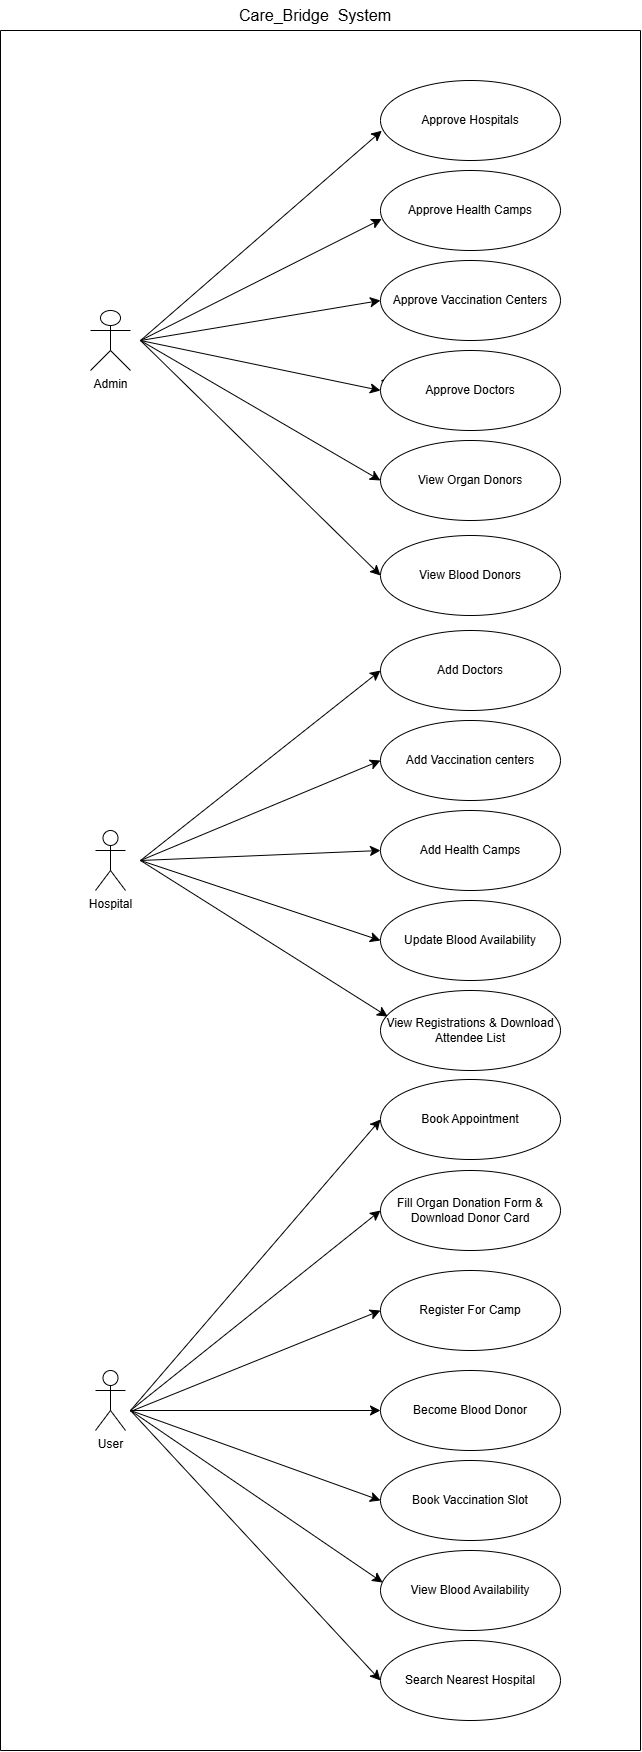

The diagram above was exported from draw.io. Its source (the exported page's mxGraphModel, read from the mxfile embedded in the PNG):
<mxGraphModel dx="1026" dy="608" grid="1" gridSize="10" guides="1" tooltips="1" connect="1" arrows="1" fold="1" page="1" pageScale="1" pageWidth="827" pageHeight="1169" math="0" shadow="0">
  <root>
    <mxCell id="0" />
    <mxCell id="1" parent="0" />
    <mxCell id="PlqxAXFFt6wsVssGFlbR-1" parent="1" style="ellipse;whiteSpace=wrap;html=1;" value="Approve Hospitals" vertex="1">
      <mxGeometry height="80" width="180" x="460" y="90" as="geometry" />
    </mxCell>
    <mxCell id="PlqxAXFFt6wsVssGFlbR-31" edge="1" parent="1" source="PlqxAXFFt6wsVssGFlbR-2" style="edgeStyle=none;curved=1;rounded=0;orthogonalLoop=1;jettySize=auto;html=1;fontSize=12;startSize=8;endSize=8;">
      <mxGeometry relative="1" as="geometry">
        <mxPoint x="460" y="390" as="targetPoint" />
      </mxGeometry>
    </mxCell>
    <mxCell id="PlqxAXFFt6wsVssGFlbR-2" parent="1" style="ellipse;whiteSpace=wrap;html=1;" value="Approve Doctors" vertex="1">
      <mxGeometry height="80" width="180" x="460" y="360" as="geometry" />
    </mxCell>
    <mxCell id="PlqxAXFFt6wsVssGFlbR-3" parent="1" style="ellipse;whiteSpace=wrap;html=1;" value="Book Vaccination Slot" vertex="1">
      <mxGeometry height="80" width="180" x="460" y="1470" as="geometry" />
    </mxCell>
    <mxCell id="PlqxAXFFt6wsVssGFlbR-4" parent="1" style="ellipse;whiteSpace=wrap;html=1;" value="Become Blood Donor" vertex="1">
      <mxGeometry height="80" width="180" x="460" y="1380" as="geometry" />
    </mxCell>
    <mxCell id="PlqxAXFFt6wsVssGFlbR-5" parent="1" style="ellipse;whiteSpace=wrap;html=1;" value="Book Appointment" vertex="1">
      <mxGeometry height="80" width="180" x="460" y="1089" as="geometry" />
    </mxCell>
    <mxCell id="PlqxAXFFt6wsVssGFlbR-6" parent="1" style="ellipse;whiteSpace=wrap;html=1;" value="Fill Organ Donation Form &amp;amp; Download Donor Card" vertex="1">
      <mxGeometry height="80" width="180" x="460" y="1180" as="geometry" />
    </mxCell>
    <mxCell id="PlqxAXFFt6wsVssGFlbR-7" parent="1" style="ellipse;whiteSpace=wrap;html=1;" value="View Registrations &amp;amp; Download Attendee List" vertex="1">
      <mxGeometry height="80" width="180" x="460" y="1000" as="geometry" />
    </mxCell>
    <mxCell id="PlqxAXFFt6wsVssGFlbR-8" parent="1" style="ellipse;whiteSpace=wrap;html=1;" value="Update Blood Availability" vertex="1">
      <mxGeometry height="80" width="180" x="460" y="910" as="geometry" />
    </mxCell>
    <mxCell id="PlqxAXFFt6wsVssGFlbR-9" parent="1" style="ellipse;whiteSpace=wrap;html=1;" value="Add Health Camps" vertex="1">
      <mxGeometry height="80" width="180" x="460" y="820" as="geometry" />
    </mxCell>
    <mxCell id="PlqxAXFFt6wsVssGFlbR-10" parent="1" style="ellipse;whiteSpace=wrap;html=1;" value="Search Nearest Hospital" vertex="1">
      <mxGeometry height="80" width="180" x="460" y="1650" as="geometry" />
    </mxCell>
    <mxCell id="PlqxAXFFt6wsVssGFlbR-11" parent="1" style="ellipse;whiteSpace=wrap;html=1;" value="Add Doctors" vertex="1">
      <mxGeometry height="80" width="180" x="460" y="640" as="geometry" />
    </mxCell>
    <mxCell id="PlqxAXFFt6wsVssGFlbR-12" parent="1" style="ellipse;whiteSpace=wrap;html=1;" value="Add Vaccination centers" vertex="1">
      <mxGeometry height="80" width="180" x="460" y="730" as="geometry" />
    </mxCell>
    <mxCell id="PlqxAXFFt6wsVssGFlbR-13" parent="1" style="ellipse;whiteSpace=wrap;html=1;" value="View Blood Availability" vertex="1">
      <mxGeometry height="80" width="180" x="460" y="1560" as="geometry" />
    </mxCell>
    <mxCell id="PlqxAXFFt6wsVssGFlbR-14" parent="1" style="ellipse;whiteSpace=wrap;html=1;" value="View Blood Donors" vertex="1">
      <mxGeometry height="80" width="180" x="460" y="545" as="geometry" />
    </mxCell>
    <mxCell id="PlqxAXFFt6wsVssGFlbR-15" parent="1" style="ellipse;whiteSpace=wrap;html=1;" value="View Organ Donors" vertex="1">
      <mxGeometry height="80" width="180" x="460" y="450" as="geometry" />
    </mxCell>
    <mxCell id="PlqxAXFFt6wsVssGFlbR-16" parent="1" style="ellipse;whiteSpace=wrap;html=1;" value="Register For Camp" vertex="1">
      <mxGeometry height="80" width="180" x="460" y="1280" as="geometry" />
    </mxCell>
    <mxCell id="PlqxAXFFt6wsVssGFlbR-17" parent="1" style="ellipse;whiteSpace=wrap;html=1;" value="Approve Vaccination Centers" vertex="1">
      <mxGeometry height="80" width="180" x="460" y="270" as="geometry" />
    </mxCell>
    <mxCell id="PlqxAXFFt6wsVssGFlbR-18" parent="1" style="ellipse;whiteSpace=wrap;html=1;" value="Approve Health Camps" vertex="1">
      <mxGeometry height="80" width="180" x="460" y="180" as="geometry" />
    </mxCell>
    <mxCell id="PlqxAXFFt6wsVssGFlbR-19" parent="1" style="shape=umlActor;verticalLabelPosition=bottom;verticalAlign=top;html=1;outlineConnect=0;" value="Admin" vertex="1">
      <mxGeometry height="60" width="40" x="170" y="320" as="geometry" />
    </mxCell>
    <mxCell id="PlqxAXFFt6wsVssGFlbR-20" parent="1" style="shape=umlActor;verticalLabelPosition=bottom;verticalAlign=top;html=1;outlineConnect=0;" value="Hospital" vertex="1">
      <mxGeometry height="60" width="30" x="175" y="840" as="geometry" />
    </mxCell>
    <mxCell id="PlqxAXFFt6wsVssGFlbR-21" parent="1" style="shape=umlActor;verticalLabelPosition=bottom;verticalAlign=top;html=1;outlineConnect=0;" value="User" vertex="1">
      <mxGeometry height="60" width="30" x="175" y="1380" as="geometry" />
    </mxCell>
    <mxCell id="PlqxAXFFt6wsVssGFlbR-27" edge="1" parent="1" style="endArrow=classic;html=1;rounded=0;fontSize=12;startSize=8;endSize=8;curved=1;entryX=0.007;entryY=0.628;entryDx=0;entryDy=0;entryPerimeter=0;" target="PlqxAXFFt6wsVssGFlbR-1" value="">
      <mxGeometry height="50" relative="1" width="50" as="geometry">
        <mxPoint x="220" y="350" as="sourcePoint" />
        <mxPoint x="600" y="320" as="targetPoint" />
      </mxGeometry>
    </mxCell>
    <mxCell id="PlqxAXFFt6wsVssGFlbR-28" edge="1" parent="1" style="endArrow=classic;html=1;rounded=0;fontSize=12;startSize=8;endSize=8;curved=1;entryX=0.007;entryY=0.606;entryDx=0;entryDy=0;entryPerimeter=0;" target="PlqxAXFFt6wsVssGFlbR-18" value="">
      <mxGeometry height="50" relative="1" width="50" as="geometry">
        <mxPoint x="220" y="350" as="sourcePoint" />
        <mxPoint x="641" y="300" as="targetPoint" />
      </mxGeometry>
    </mxCell>
    <mxCell id="PlqxAXFFt6wsVssGFlbR-29" edge="1" parent="1" style="endArrow=classic;html=1;rounded=0;fontSize=12;startSize=8;endSize=8;curved=1;entryX=0;entryY=0.5;entryDx=0;entryDy=0;" target="PlqxAXFFt6wsVssGFlbR-17" value="">
      <mxGeometry height="50" relative="1" width="50" as="geometry">
        <mxPoint x="220" y="350" as="sourcePoint" />
        <mxPoint x="668" y="300" as="targetPoint" />
      </mxGeometry>
    </mxCell>
    <mxCell id="PlqxAXFFt6wsVssGFlbR-30" edge="1" parent="1" style="endArrow=classic;html=1;rounded=0;fontSize=12;startSize=8;endSize=8;curved=1;entryX=0;entryY=0.5;entryDx=0;entryDy=0;" target="PlqxAXFFt6wsVssGFlbR-2" value="">
      <mxGeometry height="50" relative="1" width="50" as="geometry">
        <mxPoint x="220" y="350" as="sourcePoint" />
        <mxPoint x="470" y="390" as="targetPoint" />
      </mxGeometry>
    </mxCell>
    <mxCell id="PlqxAXFFt6wsVssGFlbR-32" edge="1" parent="1" style="endArrow=classic;html=1;rounded=0;fontSize=12;startSize=8;endSize=8;curved=1;entryX=0;entryY=0.5;entryDx=0;entryDy=0;" target="PlqxAXFFt6wsVssGFlbR-15" value="">
      <mxGeometry height="50" relative="1" width="50" as="geometry">
        <mxPoint x="220" y="350" as="sourcePoint" />
        <mxPoint x="678" y="550" as="targetPoint" />
      </mxGeometry>
    </mxCell>
    <mxCell id="PlqxAXFFt6wsVssGFlbR-33" edge="1" parent="1" style="endArrow=classic;html=1;rounded=0;fontSize=12;startSize=8;endSize=8;curved=1;entryX=0;entryY=0.5;entryDx=0;entryDy=0;" target="PlqxAXFFt6wsVssGFlbR-14" value="">
      <mxGeometry height="50" relative="1" width="50" as="geometry">
        <mxPoint x="220" y="350" as="sourcePoint" />
        <mxPoint x="678" y="500" as="targetPoint" />
      </mxGeometry>
    </mxCell>
    <mxCell id="PlqxAXFFt6wsVssGFlbR-34" edge="1" parent="1" style="endArrow=classic;html=1;rounded=0;fontSize=12;startSize=8;endSize=8;curved=1;entryX=0;entryY=0.5;entryDx=0;entryDy=0;" target="PlqxAXFFt6wsVssGFlbR-11" value="">
      <mxGeometry height="50" relative="1" width="50" as="geometry">
        <mxPoint x="220" y="870" as="sourcePoint" />
        <mxPoint x="508" y="1110" as="targetPoint" />
      </mxGeometry>
    </mxCell>
    <mxCell id="PlqxAXFFt6wsVssGFlbR-35" edge="1" parent="1" style="endArrow=classic;html=1;rounded=0;fontSize=12;startSize=8;endSize=8;curved=1;entryX=0;entryY=0.5;entryDx=0;entryDy=0;" target="PlqxAXFFt6wsVssGFlbR-12" value="">
      <mxGeometry height="50" relative="1" width="50" as="geometry">
        <mxPoint x="220" y="870" as="sourcePoint" />
        <mxPoint x="588" y="810" as="targetPoint" />
      </mxGeometry>
    </mxCell>
    <mxCell id="PlqxAXFFt6wsVssGFlbR-36" edge="1" parent="1" style="endArrow=classic;html=1;rounded=0;fontSize=12;startSize=8;endSize=8;curved=1;entryX=0;entryY=0.5;entryDx=0;entryDy=0;" target="PlqxAXFFt6wsVssGFlbR-9" value="">
      <mxGeometry height="50" relative="1" width="50" as="geometry">
        <mxPoint x="220" y="870" as="sourcePoint" />
        <mxPoint x="658" y="890" as="targetPoint" />
      </mxGeometry>
    </mxCell>
    <mxCell id="PlqxAXFFt6wsVssGFlbR-37" edge="1" parent="1" style="endArrow=classic;html=1;rounded=0;fontSize=12;startSize=8;endSize=8;curved=1;entryX=0;entryY=0.5;entryDx=0;entryDy=0;" target="PlqxAXFFt6wsVssGFlbR-8" value="">
      <mxGeometry height="50" relative="1" width="50" as="geometry">
        <mxPoint x="220" y="870" as="sourcePoint" />
        <mxPoint x="668" y="930" as="targetPoint" />
      </mxGeometry>
    </mxCell>
    <mxCell id="PlqxAXFFt6wsVssGFlbR-38" edge="1" parent="1" style="endArrow=classic;html=1;rounded=0;fontSize=12;startSize=8;endSize=8;curved=1;entryX=0.04;entryY=0.326;entryDx=0;entryDy=0;entryPerimeter=0;" target="PlqxAXFFt6wsVssGFlbR-7" value="">
      <mxGeometry height="50" relative="1" width="50" as="geometry">
        <mxPoint x="220" y="870" as="sourcePoint" />
        <mxPoint x="461" y="1090" as="targetPoint" />
      </mxGeometry>
    </mxCell>
    <mxCell id="PlqxAXFFt6wsVssGFlbR-39" edge="1" parent="1" style="endArrow=classic;html=1;rounded=0;fontSize=12;startSize=8;endSize=8;curved=1;entryX=0;entryY=0.5;entryDx=0;entryDy=0;" target="PlqxAXFFt6wsVssGFlbR-5" value="">
      <mxGeometry height="50" relative="1" width="50" as="geometry">
        <mxPoint x="210" y="1420" as="sourcePoint" />
        <mxPoint x="518" y="1600" as="targetPoint" />
      </mxGeometry>
    </mxCell>
    <mxCell id="PlqxAXFFt6wsVssGFlbR-40" edge="1" parent="1" style="endArrow=classic;html=1;rounded=0;fontSize=12;startSize=8;endSize=8;curved=1;entryX=0;entryY=0.5;entryDx=0;entryDy=0;" target="PlqxAXFFt6wsVssGFlbR-6" value="">
      <mxGeometry height="50" relative="1" width="50" as="geometry">
        <mxPoint x="210" y="1420" as="sourcePoint" />
        <mxPoint x="460" y="1230" as="targetPoint" />
      </mxGeometry>
    </mxCell>
    <mxCell id="PlqxAXFFt6wsVssGFlbR-41" edge="1" parent="1" style="endArrow=classic;html=1;rounded=0;fontSize=12;startSize=8;endSize=8;curved=1;entryX=0;entryY=0.5;entryDx=0;entryDy=0;" target="PlqxAXFFt6wsVssGFlbR-16" value="">
      <mxGeometry height="50" relative="1" width="50" as="geometry">
        <mxPoint x="210" y="1421" as="sourcePoint" />
        <mxPoint x="688" y="1310" as="targetPoint" />
      </mxGeometry>
    </mxCell>
    <mxCell id="PlqxAXFFt6wsVssGFlbR-42" edge="1" parent="1" style="endArrow=classic;html=1;rounded=0;fontSize=12;startSize=8;endSize=8;curved=1;entryX=0;entryY=0.5;entryDx=0;entryDy=0;" target="PlqxAXFFt6wsVssGFlbR-4" value="">
      <mxGeometry height="50" relative="1" width="50" as="geometry">
        <mxPoint x="210" y="1420" as="sourcePoint" />
        <mxPoint x="648" y="1430" as="targetPoint" />
      </mxGeometry>
    </mxCell>
    <mxCell id="PlqxAXFFt6wsVssGFlbR-43" edge="1" parent="1" style="endArrow=classic;html=1;rounded=0;fontSize=12;startSize=8;endSize=8;curved=1;entryX=0;entryY=0.5;entryDx=0;entryDy=0;" target="PlqxAXFFt6wsVssGFlbR-3" value="">
      <mxGeometry height="50" relative="1" width="50" as="geometry">
        <mxPoint x="210" y="1420" as="sourcePoint" />
        <mxPoint x="598" y="1580" as="targetPoint" />
      </mxGeometry>
    </mxCell>
    <mxCell id="PlqxAXFFt6wsVssGFlbR-44" edge="1" parent="1" style="endArrow=classic;html=1;rounded=0;fontSize=12;startSize=8;endSize=8;curved=1;entryX=0.012;entryY=0.4;entryDx=0;entryDy=0;entryPerimeter=0;" target="PlqxAXFFt6wsVssGFlbR-13" value="">
      <mxGeometry height="50" relative="1" width="50" as="geometry">
        <mxPoint x="210" y="1420" as="sourcePoint" />
        <mxPoint x="658" y="1560" as="targetPoint" />
      </mxGeometry>
    </mxCell>
    <mxCell id="PlqxAXFFt6wsVssGFlbR-45" edge="1" parent="1" style="endArrow=classic;html=1;rounded=0;fontSize=12;startSize=8;endSize=8;curved=1;entryX=0;entryY=0.5;entryDx=0;entryDy=0;" target="PlqxAXFFt6wsVssGFlbR-10" value="">
      <mxGeometry height="50" relative="1" width="50" as="geometry">
        <mxPoint x="210" y="1420" as="sourcePoint" />
        <mxPoint x="488" y="1520" as="targetPoint" />
      </mxGeometry>
    </mxCell>
    <mxCell id="PlqxAXFFt6wsVssGFlbR-46" edge="1" parent="1" style="endArrow=none;html=1;rounded=0;fontSize=12;startSize=8;endSize=8;curved=1;" value="">
      <mxGeometry height="50" relative="1" width="50" as="geometry">
        <mxPoint x="80" y="1760" as="sourcePoint" />
        <mxPoint x="80" y="40" as="targetPoint" />
      </mxGeometry>
    </mxCell>
    <mxCell id="PlqxAXFFt6wsVssGFlbR-47" edge="1" parent="1" style="endArrow=none;html=1;rounded=0;fontSize=12;startSize=8;endSize=8;curved=1;" value="">
      <mxGeometry height="50" relative="1" width="50" as="geometry">
        <mxPoint x="80" y="40" as="sourcePoint" />
        <mxPoint x="720" y="40" as="targetPoint" />
      </mxGeometry>
    </mxCell>
    <mxCell id="PlqxAXFFt6wsVssGFlbR-48" edge="1" parent="1" style="endArrow=none;html=1;rounded=0;fontSize=12;startSize=8;endSize=8;curved=1;" value="">
      <mxGeometry height="50" relative="1" width="50" as="geometry">
        <mxPoint x="720" y="1760" as="sourcePoint" />
        <mxPoint x="720" y="40" as="targetPoint" />
      </mxGeometry>
    </mxCell>
    <mxCell id="PlqxAXFFt6wsVssGFlbR-49" edge="1" parent="1" style="endArrow=none;html=1;rounded=0;fontSize=12;startSize=8;endSize=8;curved=1;" value="">
      <mxGeometry height="50" relative="1" width="50" as="geometry">
        <mxPoint x="80" y="1760" as="sourcePoint" />
        <mxPoint x="720" y="1760" as="targetPoint" />
      </mxGeometry>
    </mxCell>
    <mxCell id="PlqxAXFFt6wsVssGFlbR-50" parent="1" style="text;html=1;whiteSpace=wrap;strokeColor=none;fillColor=none;align=center;verticalAlign=middle;rounded=0;fontSize=16;" value="Care_Bridge&amp;nbsp; System" vertex="1">
      <mxGeometry height="30" width="170" x="310" y="10" as="geometry" />
    </mxCell>
  </root>
</mxGraphModel>